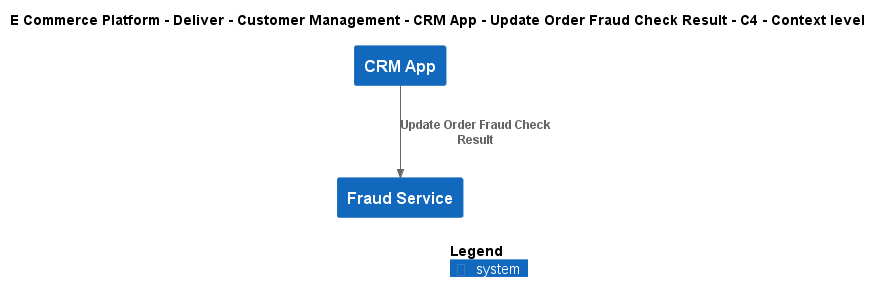

The diagram above was rendered by PlantUML. Its source (embedded in the PNG):
@startuml
!include ..\..\..\..\..\..\..\.c4s\C4_Context.puml

AddElementTag("c4interflow:lifecycle:new", $bgColor=green, $fontColor=#ffffff, $borderColor=green, $shadowing="False")
AddElementTag("c4interflow:lifecycle:changed", $bgColor=orange, $fontColor=#ffffff, $borderColor=orange, $shadowing="False")
AddElementTag("c4interflow:lifecycle:removed", $bgColor=red, $fontColor=#ffffff, $borderColor=red, $shadowing="False")

AddRelTag("c4interflow:lifecycle:new", $textColor=green, $lineColor=green)
AddRelTag("c4interflow:lifecycle:changed", $textColor=orange, $lineColor=orange)
AddRelTag("c4interflow:lifecycle:removed", $textColor=red, $lineColor=red)

SHOW_PERSON_PORTRAIT()
LAYOUT_TOP_DOWN()

skinparam linetype polyline

title E Commerce Platform - Deliver - Customer Management - CRM App - Update Order Fraud Check Result - C4 - Context level

System(ECommercePlatform.Deliver.CustomerManagement.SoftwareSystems.CRMApp, "CRM App", "")
System(ECommercePlatform.Deliver.FraudManagement.SoftwareSystems.FraudService, "Fraud Service", "")

Rel(ECommercePlatform.Deliver.CustomerManagement.SoftwareSystems.CRMApp, ECommercePlatform.Deliver.FraudManagement.SoftwareSystems.FraudService, "Update Order Fraud Check Result")


SHOW_LEGEND()
@enduml